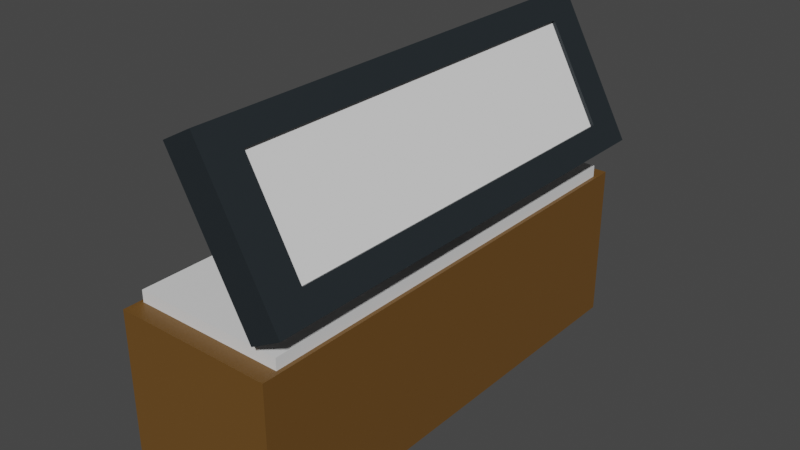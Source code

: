# Source: AnswerComputer.blend  (saved by Blender 2.93.21; exported with 4.5.12 LTS)
import bpy
from mathutils import Matrix  # noqa: F401  (used for matrix-valued properties, if any)

bpy.ops.wm.read_factory_settings(use_empty=True)
scene = bpy.context.scene
scene.name = 'Scene'

# ---- collections
col_collection = bpy.data.collections.new('Collection'); scene.collection.children.link(col_collection)

# ---- materials (node trees are filled in below, after node groups)
mat_table_material = bpy.data.materials.new('Table Material')
mat_table_material.use_transparent_shadow = False
mat_stand_material = bpy.data.materials.new('Stand Material')
mat_stand_material.use_transparent_shadow = False
mat_material_003 = bpy.data.materials.new('Material.003')
mat_material_003.use_transparent_shadow = False
mat_material_004 = bpy.data.materials.new('Material.004')
mat_material_004.use_transparent_shadow = False

# ---- material node trees
mat_table_material.use_nodes = True; mat_table_material.node_tree.nodes.clear()
_N = mat_table_material.node_tree.nodes; _L = mat_table_material.node_tree.links
n0 = _N.new('ShaderNodeBsdfPrincipled'); n0.name = 'Principled BSDF'; n0.location = (10, 300)
n0.distribution = 'GGX'
n0.subsurface_method = 'BURLEY'
n0.inputs[0].default_value = (0.1523, 0.07165, 0.01398, 1.0)
n0.inputs[3].default_value = 1.45
n0.inputs[27].default_value = (0.0, 0.0, 0.0, 1.0)
n0.inputs[28].default_value = 1.0
n1 = _N.new('ShaderNodeOutputMaterial'); n1.name = 'Material Output'; n1.location = (300, 300)
_L.new(n0.outputs[0], n1.inputs[0])
n1.is_active_output = True
mat_stand_material.use_nodes = True; mat_stand_material.node_tree.nodes.clear()
_N = mat_stand_material.node_tree.nodes; _L = mat_stand_material.node_tree.links
n0 = _N.new('ShaderNodeBsdfPrincipled'); n0.name = 'Principled BSDF'; n0.location = (10, 300)
n0.distribution = 'GGX'
n0.subsurface_method = 'BURLEY'
n0.inputs[3].default_value = 1.45
n0.inputs[27].default_value = (0.0, 0.0, 0.0, 1.0)
n0.inputs[28].default_value = 1.0
n1 = _N.new('ShaderNodeOutputMaterial'); n1.name = 'Material Output'; n1.location = (300, 300)
_L.new(n0.outputs[0], n1.inputs[0])
n1.is_active_output = True
mat_material_003.use_nodes = True; mat_material_003.node_tree.nodes.clear()
_N = mat_material_003.node_tree.nodes; _L = mat_material_003.node_tree.links
n0 = _N.new('ShaderNodeBsdfPrincipled'); n0.name = 'Principled BSDF'; n0.location = (10, 300)
n0.distribution = 'GGX'
n0.subsurface_method = 'BURLEY'
n0.inputs[0].default_value = (0.01625, 0.02216, 0.02624, 1.0)
n0.inputs[3].default_value = 1.45
n0.inputs[27].default_value = (0.0, 0.0, 0.0, 1.0)
n0.inputs[28].default_value = 1.0
n1 = _N.new('ShaderNodeOutputMaterial'); n1.name = 'Material Output'; n1.location = (300, 300)
_L.new(n0.outputs[0], n1.inputs[0])
n1.is_active_output = True
mat_material_004.use_nodes = True; mat_material_004.node_tree.nodes.clear()
_N = mat_material_004.node_tree.nodes; _L = mat_material_004.node_tree.links
n0 = _N.new('ShaderNodeBsdfPrincipled'); n0.name = 'Principled BSDF'; n0.location = (10, 300)
n0.distribution = 'GGX'
n0.subsurface_method = 'BURLEY'
n0.inputs[0].default_value = (1.0, 1.0, 1.0, 1.0)
n0.inputs[3].default_value = 1.45
n0.inputs[27].default_value = (0.0, 0.0, 0.0, 1.0)
n0.inputs[28].default_value = 1.0
n1 = _N.new('ShaderNodeOutputMaterial'); n1.name = 'Material Output'; n1.location = (300, 300)
_L.new(n0.outputs[0], n1.inputs[0])
n1.is_active_output = True

# ---- world
world_world = bpy.data.worlds.new('World'); scene.world = world_world
world_world.use_nodes = True; world_world.node_tree.nodes.clear()
_N = world_world.node_tree.nodes; _L = world_world.node_tree.links
n0 = _N.new('ShaderNodeOutputWorld'); n0.name = 'World Output'; n0.location = (300, 300)
n1 = _N.new('ShaderNodeBackground'); n1.name = 'Background'; n1.location = (10, 300)
n1.inputs[0].default_value = (0.05088, 0.05088, 0.05088, 1.0)
_L.new(n1.outputs[0], n0.inputs[0])
n0.is_active_output = True
world_world.color = (0.05088, 0.05088, 0.05088)
world_world.use_sun_shadow = False
world_world.sun_shadow_jitter_overblur = 0.0

# ---- meshes
me_cube = bpy.data.meshes.new('Cube')
me_cube.from_pydata([(1.0, 1.0, 2.0), (1.0, 1.0, -1.955e-05), (1.0, -1.0, 2.0), (1.0, -1.0, -1.955e-05), (-1.0, 1.0, 2.0), (-1.0, 1.0, -1.955e-05), (-1.0, -1.0, 2.0), (-1.0, -1.0, -1.955e-05), (-0.9532, -0.9267, 1.854), (-0.9532, -0.9267, 2.146), (-0.9532, 0.9267, 1.854), (-0.9532, 0.9267, 2.146), (0.9532, -0.9267, 1.854), (0.9532, -0.9267, 2.146), (0.9532, 0.9267, 1.854), (0.9532, 0.9267, 2.146), (-0.6543, -0.08699, 0.6681), (0.2071, -0.07731, 3.474), (-0.667, 0.07337, 0.667), (0.1944, 0.08305, 3.473), (-0.1944, -0.08305, 0.5268), (0.667, -0.07337, 3.333), (-0.2071, 0.07731, 0.5257), (0.6543, 0.08699, 3.332), (0.8342, -0.9854, 2.3), (-0.1311, -0.9854, 4.052), (0.8342, 0.9854, 2.3), (-0.1311, 0.9854, 4.052), (1.214, -0.9854, 2.51), (0.249, -0.9854, 4.261), (1.214, 0.9854, 2.51), (0.249, 0.9854, 4.261), (0.6734, -0.9854, 2.592), (0.5125, -0.9854, 2.884), (0.3516, -0.9854, 3.176), (0.1907, -0.9854, 3.468), (0.02977, -0.9854, 3.76), (0.02977, 0.9854, 3.76), (0.1907, 0.9854, 3.468), (0.3516, 0.9854, 3.176), (0.5125, 0.9854, 2.884), (0.6734, 0.9854, 2.592), (0.4098, 0.9854, 3.969), (0.5707, 0.9854, 3.677), (0.7316, 0.9854, 3.386), (0.8925, 0.9854, 3.094), (1.053, 0.9854, 2.802), (0.4098, -0.9854, 3.969), (0.5707, -0.9854, 3.677), (0.7316, -0.9854, 3.386), (0.8925, -0.9854, 3.094), (1.053, -0.9854, 2.802), (0.8342, 0.8338, 2.3), (0.8342, 0.6822, 2.3), (0.8342, 0.5306, 2.3), (0.8342, 0.379, 2.3), (0.8342, 0.2274, 2.3), (0.8342, 0.0758, 2.3), (0.8342, -0.0758, 2.3), (0.8342, -0.2274, 2.3), (0.8342, -0.379, 2.3), (0.8342, -0.5306, 2.3), (0.8342, -0.6822, 2.3), (0.8342, -0.8338, 2.3), (-0.1311, -0.8338, 4.052), (-0.1311, -0.6822, 4.052), (-0.1311, -0.5306, 4.052), (-0.1311, -0.379, 4.052), (-0.1311, -0.2274, 4.052), (-0.1311, -0.0758, 4.052), (-0.1311, 0.0758, 4.052), (-0.1311, 0.2274, 4.052), (-0.1311, 0.379, 4.052), (-0.1311, 0.5306, 4.052), (-0.1311, 0.6822, 4.052), (-0.1311, 0.8338, 4.052), (1.214, -0.8338, 2.51), (1.214, -0.6822, 2.51), (1.214, -0.5306, 2.51), (1.214, -0.379, 2.51), (1.214, -0.2274, 2.51), (1.214, -0.0758, 2.51), (1.214, 0.0758, 2.51), (1.214, 0.2274, 2.51), (1.214, 0.379, 2.51), (1.214, 0.5306, 2.51), (1.214, 0.6822, 2.51), (1.214, 0.8338, 2.51), (0.249, 0.8338, 4.261), (0.249, 0.6822, 4.261), (0.249, 0.5306, 4.261), (0.249, 0.379, 4.261), (0.249, 0.2274, 4.261), (0.249, 0.0758, 4.261), (0.249, -0.0758, 4.261), (0.249, -0.2274, 4.261), (0.249, -0.379, 4.261), (0.249, -0.5306, 4.261), (0.249, -0.6822, 4.261), (0.249, -0.8338, 4.261), (1.053, 0.8338, 2.802), (1.053, 0.6822, 2.802), (1.053, 0.5306, 2.802), (1.053, 0.379, 2.802), (1.053, 0.2274, 2.802), (1.053, 0.0758, 2.802), (1.053, -0.0758, 2.802), (1.053, -0.2274, 2.802), (1.053, -0.379, 2.802), (1.053, -0.5306, 2.802), (1.053, -0.6822, 2.802), (1.053, -0.8338, 2.802), (0.8925, 0.8338, 3.094), (0.8925, -0.8338, 3.094), (0.7316, 0.8338, 3.386), (0.7316, -0.8338, 3.386), (0.5707, 0.8338, 3.677), (0.5707, -0.8338, 3.677), (0.4098, 0.8338, 3.969), (0.4098, 0.6822, 3.969), (0.4098, 0.5306, 3.969), (0.4098, 0.379, 3.969), (0.4098, 0.2274, 3.969), (0.4098, 0.0758, 3.969), (0.4098, -0.0758, 3.969), (0.4098, -0.2274, 3.969), (0.4098, -0.379, 3.969), (0.4098, -0.5306, 3.969), (0.4098, -0.6822, 3.969), (0.4098, -0.8338, 3.969), (0.6734, -0.8338, 2.592), (0.6734, -0.6822, 2.592), (0.6734, -0.5306, 2.592), (0.6734, -0.379, 2.592), (0.6734, -0.2274, 2.592), (0.6734, -0.0758, 2.592), (0.6734, 0.0758, 2.592), (0.6734, 0.2274, 2.592), (0.6734, 0.379, 2.592), (0.6734, 0.5306, 2.592), (0.6734, 0.6822, 2.592), (0.6734, 0.8338, 2.592), (0.5125, -0.8338, 2.884), (0.5125, -0.6822, 2.884), (0.5125, -0.5306, 2.884), (0.5125, -0.379, 2.884), (0.5125, -0.2274, 2.884), (0.5125, -0.0758, 2.884), (0.5125, 0.0758, 2.884), (0.5125, 0.2274, 2.884), (0.5125, 0.379, 2.884), (0.5125, 0.5306, 2.884), (0.5125, 0.6822, 2.884), (0.5125, 0.8338, 2.884), (0.3516, -0.8338, 3.176), (0.3516, -0.6822, 3.176), (0.3516, -0.5306, 3.176), (0.3516, -0.379, 3.176), (0.3516, -0.2274, 3.176), (0.3516, -0.0758, 3.176), (0.3516, 0.0758, 3.176), (0.3516, 0.2274, 3.176), (0.3516, 0.379, 3.176), (0.3516, 0.5306, 3.176), (0.3516, 0.6822, 3.176), (0.3516, 0.8338, 3.176), (0.1907, -0.8338, 3.468), (0.1907, -0.6822, 3.468), (0.1907, -0.5306, 3.468), (0.1907, -0.379, 3.468), (0.1907, -0.2274, 3.468), (0.1907, -0.0758, 3.468), (0.1907, 0.0758, 3.468), (0.1907, 0.2274, 3.468), (0.1907, 0.379, 3.468), (0.1907, 0.5306, 3.468), (0.1907, 0.6822, 3.468), (0.1907, 0.8338, 3.468), (0.02977, -0.8338, 3.76), (0.02977, -0.6822, 3.76), (0.02977, -0.5306, 3.76), (0.02977, -0.379, 3.76), (0.02977, -0.2274, 3.76), (0.02977, -0.0758, 3.76), (0.02977, 0.0758, 3.76), (0.02977, 0.2274, 3.76), (0.02977, 0.379, 3.76), (0.02977, 0.5306, 3.76), (0.02977, 0.6822, 3.76), (0.02977, 0.8338, 3.76), (1.004, 0.8338, 2.775), (1.004, 0.6822, 2.775), (1.004, 0.5306, 2.775), (1.004, 0.379, 2.775), (1.004, 0.2274, 2.775), (1.004, 0.0758, 2.775), (1.004, -0.0758, 2.775), (1.004, -0.2274, 2.775), (1.004, -0.379, 2.775), (1.004, -0.5306, 2.775), (1.004, -0.6822, 2.775), (1.004, -0.8338, 2.775), (0.8433, 0.8338, 3.066), (0.8433, 0.6822, 3.066), (0.8433, 0.5306, 3.066), (0.8433, 0.379, 3.066), (0.8433, 0.2274, 3.066), (0.8433, 0.0758, 3.066), (0.8433, -0.0758, 3.066), (0.8433, -0.2274, 3.066), (0.8433, -0.379, 3.066), (0.8433, -0.5306, 3.066), (0.8433, -0.6822, 3.066), (0.8433, -0.8338, 3.066), (0.6824, 0.8338, 3.358), (0.6824, 0.6822, 3.358), (0.6824, 0.5306, 3.358), (0.6824, 0.379, 3.358), (0.6824, 0.2274, 3.358), (0.6824, 0.0758, 3.358), (0.6824, -0.0758, 3.358), (0.6824, -0.2274, 3.358), (0.6824, -0.379, 3.358), (0.6824, -0.5306, 3.358), (0.6824, -0.6822, 3.358), (0.6824, -0.8338, 3.358), (0.5215, 0.8338, 3.65), (0.5215, 0.6822, 3.65), (0.5215, 0.5306, 3.65), (0.5215, 0.379, 3.65), (0.5215, 0.2274, 3.65), (0.5215, 0.0758, 3.65), (0.5215, -0.0758, 3.65), (0.5215, -0.2274, 3.65), (0.5215, -0.379, 3.65), (0.5215, -0.5306, 3.65), (0.5215, -0.6822, 3.65), (0.5215, -0.8338, 3.65), (0.3606, 0.8338, 3.942), (0.3606, 0.6822, 3.942), (0.3606, 0.5306, 3.942), (0.3606, 0.379, 3.942), (0.3606, 0.2274, 3.942), (0.3606, 0.0758, 3.942), (0.3606, -0.0758, 3.942), (0.3606, -0.2274, 3.942), (0.3606, -0.379, 3.942), (0.3606, -0.5306, 3.942), (0.3606, -0.6822, 3.942), (0.3606, -0.8338, 3.942)], [], [(0, 4, 6, 2), (3, 2, 6, 7), (7, 6, 4, 5), (5, 1, 3, 7), (1, 0, 2, 3), (5, 4, 0, 1), (8, 9, 11, 10), (10, 11, 15, 14), (14, 15, 13, 12), (12, 13, 9, 8), (10, 14, 12, 8), (15, 11, 9, 13), (16, 17, 19, 18), (18, 19, 23, 22), (22, 23, 21, 20), (20, 21, 17, 16), (18, 22, 20, 16), (23, 19, 17, 21), (189, 75, 27, 37), (37, 27, 31, 42), (129, 99, 29, 47), (47, 29, 25, 36), (63, 76, 28, 24), (99, 64, 25, 29), (28, 51, 32, 24), (51, 50, 33, 32), (50, 49, 34, 33), (49, 48, 35, 34), (48, 47, 36, 35), (76, 111, 51, 28), (111, 113, 50, 51), (113, 115, 49, 50), (115, 117, 48, 49), (117, 129, 47, 48), (26, 41, 46, 30), (41, 40, 45, 46), (40, 39, 44, 45), (39, 38, 43, 44), (38, 37, 42, 43), (52, 141, 41, 26), (141, 153, 40, 41), (153, 165, 39, 40), (165, 177, 38, 39), (177, 189, 37, 38), (35, 36, 178, 166), (166, 178, 179, 167), (167, 179, 180, 168), (168, 180, 181, 169), (169, 181, 182, 170), (170, 182, 183, 171), (171, 183, 184, 172), (172, 184, 185, 173), (173, 185, 186, 174), (174, 186, 187, 175), (175, 187, 188, 176), (176, 188, 189, 177), (34, 35, 166, 154), (154, 166, 167, 155), (155, 167, 168, 156), (156, 168, 169, 157), (157, 169, 170, 158), (158, 170, 171, 159), (159, 171, 172, 160), (160, 172, 173, 161), (161, 173, 174, 162), (162, 174, 175, 163), (163, 175, 176, 164), (164, 176, 177, 165), (33, 34, 154, 142), (142, 154, 155, 143), (143, 155, 156, 144), (144, 156, 157, 145), (145, 157, 158, 146), (146, 158, 159, 147), (147, 159, 160, 148), (148, 160, 161, 149), (149, 161, 162, 150), (150, 162, 163, 151), (151, 163, 164, 152), (152, 164, 165, 153), (32, 33, 142, 130), (130, 142, 143, 131), (131, 143, 144, 132), (132, 144, 145, 133), (133, 145, 146, 134), (134, 146, 147, 135), (135, 147, 148, 136), (136, 148, 149, 137), (137, 149, 150, 138), (138, 150, 151, 139), (139, 151, 152, 140), (140, 152, 153, 141), (24, 32, 130, 63), (63, 130, 131, 62), (62, 131, 132, 61), (61, 132, 133, 60), (60, 133, 134, 59), (59, 134, 135, 58), (58, 135, 136, 57), (57, 136, 137, 56), (56, 137, 138, 55), (55, 138, 139, 54), (54, 139, 140, 53), (53, 140, 141, 52), (43, 42, 118, 116), (44, 43, 116, 114), (127, 128, 248, 247), (114, 116, 226, 214), (104, 103, 193, 194), (126, 127, 247, 246), (129, 117, 237, 249), (103, 102, 192, 193), (112, 114, 214, 202), (125, 126, 246, 245), (45, 44, 114, 112), (117, 115, 225, 237), (102, 101, 191, 192), (100, 112, 202, 190), (124, 125, 245, 244), (101, 100, 190, 191), (115, 113, 213, 225), (123, 124, 244, 243), (122, 123, 243, 242), (113, 111, 201, 213), (121, 122, 242, 241), (111, 110, 200, 201), (46, 45, 112, 100), (120, 121, 241, 240), (110, 109, 199, 200), (119, 120, 240, 239), (109, 108, 198, 199), (118, 119, 239, 238), (108, 107, 197, 198), (107, 106, 196, 197), (106, 105, 195, 196), (116, 118, 238, 226), (128, 129, 249, 248), (105, 104, 194, 195), (30, 46, 100, 87), (87, 100, 101, 86), (86, 101, 102, 85), (85, 102, 103, 84), (84, 103, 104, 83), (83, 104, 105, 82), (82, 105, 106, 81), (81, 106, 107, 80), (80, 107, 108, 79), (79, 108, 109, 78), (78, 109, 110, 77), (77, 110, 111, 76), (31, 27, 75, 88), (88, 75, 74, 89), (89, 74, 73, 90), (90, 73, 72, 91), (91, 72, 71, 92), (92, 71, 70, 93), (93, 70, 69, 94), (94, 69, 68, 95), (95, 68, 67, 96), (96, 67, 66, 97), (97, 66, 65, 98), (98, 65, 64, 99), (26, 30, 87, 52), (52, 87, 86, 53), (53, 86, 85, 54), (54, 85, 84, 55), (55, 84, 83, 56), (56, 83, 82, 57), (57, 82, 81, 58), (58, 81, 80, 59), (59, 80, 79, 60), (60, 79, 78, 61), (61, 78, 77, 62), (62, 77, 76, 63), (42, 31, 88, 118), (118, 88, 89, 119), (119, 89, 90, 120), (120, 90, 91, 121), (121, 91, 92, 122), (122, 92, 93, 123), (123, 93, 94, 124), (124, 94, 95, 125), (125, 95, 96, 126), (126, 96, 97, 127), (127, 97, 98, 128), (128, 98, 99, 129), (36, 25, 64, 178), (178, 64, 65, 179), (179, 65, 66, 180), (180, 66, 67, 181), (181, 67, 68, 182), (182, 68, 69, 183), (183, 69, 70, 184), (184, 70, 71, 185), (185, 71, 72, 186), (186, 72, 73, 187), (187, 73, 74, 188), (188, 74, 75, 189), (226, 238, 239, 227), (227, 239, 240, 228), (228, 240, 241, 229), (229, 241, 242, 230), (230, 242, 243, 231), (231, 243, 244, 232), (232, 244, 245, 233), (233, 245, 246, 234), (234, 246, 247, 235), (235, 247, 248, 236), (236, 248, 249, 237), (214, 226, 227, 215), (215, 227, 228, 216), (216, 228, 229, 217), (217, 229, 230, 218), (218, 230, 231, 219), (219, 231, 232, 220), (220, 232, 233, 221), (221, 233, 234, 222), (222, 234, 235, 223), (223, 235, 236, 224), (224, 236, 237, 225), (202, 214, 215, 203), (203, 215, 216, 204), (204, 216, 217, 205), (205, 217, 218, 206), (206, 218, 219, 207), (207, 219, 220, 208), (208, 220, 221, 209), (209, 221, 222, 210), (210, 222, 223, 211), (211, 223, 224, 212), (212, 224, 225, 213), (190, 202, 203, 191), (191, 203, 204, 192), (192, 204, 205, 193), (193, 205, 206, 194), (194, 206, 207, 195), (195, 207, 208, 196), (196, 208, 209, 197), (197, 209, 210, 198), (198, 210, 211, 199), (199, 211, 212, 200), (200, 212, 213, 201)])
me_cube.polygons.foreach_set('material_index', [0, 0, 0, 0, 0, 0, 1, 1, 1, 1, 1, 1, 1, 1, 1, 1, 1, 1, 2, 2, 2, 2, 2, 2, 2, 2, 2, 2, 2, 2, 2, 2, 2, 2, 2, 2, 2, 2, 2, 2, 2, 2, 2, 2, 2, 2, 2, 2, 2, 2, 2, 2, 2, 2, 2, 2, 2, 2, 2, 2, 2, 2, 2, 2, 2, 2, 2, 2, 2, 2, 2, 2, 2, 2, 2, 2, 2, 2, 2, 2, 2, 2, 2, 2, 2, 2, 2, 2, 2, 2, 2, 2, 2, 2, 2, 2, 2, 2, 2, 2, 2, 2, 2, 2, 2, 2, 2, 2, 2, 2, 2, 2, 2, 2, 2, 2, 2, 2, 2, 2, 2, 2, 2, 2, 2, 2, 2, 2, 2, 2, 2, 2, 2, 2, 2, 2, 2, 2, 2, 2, 2, 2, 2, 2, 2, 2, 2, 2, 2, 2, 2, 2, 2, 2, 2, 2, 2, 2, 2, 2, 2, 2, 2, 2, 2, 2, 2, 2, 2, 2, 2, 2, 2, 2, 2, 2, 2, 2, 2, 2, 2, 2, 2, 2, 2, 2, 2, 2, 2, 2, 2, 2, 2, 2, 2, 2, 2, 2, 3, 3, 3, 3, 3, 3, 3, 3, 3, 3, 3, 3, 3, 3, 3, 3, 3, 3, 3, 3, 3, 3, 3, 3, 3, 3, 3, 3, 3, 3, 3, 3, 3, 3, 3, 3, 3, 3, 3, 3, 3, 3, 3, 3])
_uv = me_cube.uv_layers.new(name='UVMap')
_uv.uv.foreach_set('vector', [0.625, 0.5, 0.875, 0.5, 0.875, 0.75, 0.625, 0.75, 0.375, 0.75, 0.625, 0.75, 0.625, 1.0, 0.375, 1.0, 0.375, 0.0, 0.625, 0.0, 0.625, 0.25, 0.375, 0.25, 0.125, 0.5, 0.375, 0.5, 0.375, 0.75, 0.125, 0.75, 0.375, 0.5, 0.625, 0.5, 0.625, 0.75, 0.375, 0.75, 0.375, 0.25, 0.625, 0.25, 0.625, 0.5, 0.375, 0.5, 0.375, 0.0, 0.625, 0.0, 0.625, 0.25, 0.375, 0.25, 0.375, 0.25, 0.625, 0.25, 0.625, 0.5, 0.375, 0.5, 0.375, 0.5, 0.625, 0.5, 0.625, 0.75, 0.375, 0.75, 0.375, 0.75, 0.625, 0.75, 0.625, 1.0, 0.375, 1.0, 0.125, 0.5, 0.375, 0.5, 0.375, 0.75, 0.125, 0.75, 0.625, 0.5, 0.875, 0.5, 0.875, 0.75, 0.625, 0.75, 0.375, 0.0, 0.625, 0.0, 0.625, 0.25, 0.375, 0.25, 0.375, 0.25, 0.625, 0.25, 0.625, 0.5, 0.375, 0.5, 0.375, 0.5, 0.625, 0.5, 0.625, 0.75, 0.375, 0.75, 0.375, 0.75, 0.625, 0.75, 0.625, 1.0, 0.375, 1.0, 0.125, 0.5, 0.375, 0.5, 0.375, 0.75, 0.125, 0.75, 0.625, 0.5, 0.875, 0.5, 0.875, 0.75, 0.625, 0.75, 0.5833, 0.2308, 0.625, 0.2308, 0.625, 0.25, 0.5833, 0.25, 0.5833, 0.25, 0.625, 0.25, 0.625, 0.5, 0.5833, 0.5, 0.5833, 0.7308, 0.625, 0.7308, 0.625, 0.75, 0.5833, 0.75, 0.5833, 0.75, 0.625, 0.75, 0.625, 1.0, 0.5833, 1.0, 0.125, 0.7308, 0.375, 0.7308, 0.375, 0.75, 0.125, 0.75, 0.625, 0.7308, 0.875, 0.7308, 0.875, 0.75, 0.625, 0.75, 0.375, 0.75, 0.4167, 0.75, 0.4167, 1.0, 0.375, 1.0, 0.4167, 0.75, 0.4583, 0.75, 0.4583, 1.0, 0.4167, 1.0, 0.4583, 0.75, 0.5, 0.75, 0.5, 1.0, 0.4583, 1.0, 0.5, 0.75, 0.5417, 0.75, 0.5417, 1.0, 0.5, 1.0, 0.5417, 0.75, 0.5833, 0.75, 0.5833, 1.0, 0.5417, 1.0, 0.375, 0.7308, 0.4167, 0.7308, 0.4167, 0.75, 0.375, 0.75, 0.4167, 0.7308, 0.4583, 0.7308, 0.4583, 0.75, 0.4167, 0.75, 0.4583, 0.7308, 0.5, 0.7308, 0.5, 0.75, 0.4583, 0.75, 0.5, 0.7308, 0.5417, 0.7308, 0.5417, 0.75, 0.5, 0.75, 0.5417, 0.7308, 0.5833, 0.7308, 0.5833, 0.75, 0.5417, 0.75, 0.375, 0.25, 0.4167, 0.25, 0.4167, 0.5, 0.375, 0.5, 0.4167, 0.25, 0.4583, 0.25, 0.4583, 0.5, 0.4167, 0.5, 0.4583, 0.25, 0.5, 0.25, 0.5, 0.5, 0.4583, 0.5, 0.5, 0.25, 0.5417, 0.25, 0.5417, 0.5, 0.5, 0.5, 0.5417, 0.25, 0.5833, 0.25, 0.5833, 0.5, 0.5417, 0.5, 0.375, 0.2308, 0.4167, 0.2308, 0.4167, 0.25, 0.375, 0.25, 0.4167, 0.2308, 0.4583, 0.2308, 0.4583, 0.25, 0.4167, 0.25, 0.4583, 0.2308, 0.5, 0.2308, 0.5, 0.25, 0.4583, 0.25, 0.5, 0.2308, 0.5417, 0.2308, 0.5417, 0.25, 0.5, 0.25, 0.5417, 0.2308, 0.5833, 0.2308, 0.5833, 0.25, 0.5417, 0.25, 0.5417, 0.0, 0.5833, 0.0, 0.5833, 0.01923, 0.5417, 0.01923, 0.5417, 0.01923, 0.5833, 0.01923, 0.5833, 0.03846, 0.5417, 0.03846, 0.5417, 0.03846, 0.5833, 0.03846, 0.5833, 0.05769, 0.5417, 0.05769, 0.5417, 0.05769, 0.5833, 0.05769, 0.5833, 0.07692, 0.5417, 0.07692, 0.5417, 0.07692, 0.5833, 0.07692, 0.5833, 0.09615, 0.5417, 0.09615, 0.5417, 0.09615, 0.5833, 0.09615, 0.5833, 0.1154, 0.5417, 0.1154, 0.5417, 0.1154, 0.5833, 0.1154, 0.5833, 0.1346, 0.5417, 0.1346, 0.5417, 0.1346, 0.5833, 0.1346, 0.5833, 0.1538, 0.5417, 0.1538, 0.5417, 0.1538, 0.5833, 0.1538, 0.5833, 0.1731, 0.5417, 0.1731, 0.5417, 0.1731, 0.5833, 0.1731, 0.5833, 0.1923, 0.5417, 0.1923, 0.5417, 0.1923, 0.5833, 0.1923, 0.5833, 0.2115, 0.5417, 0.2115, 0.5417, 0.2115, 0.5833, 0.2115, 0.5833, 0.2308, 0.5417, 0.2308, 0.5, 0.0, 0.5417, 0.0, 0.5417, 0.01923, 0.5, 0.01923, 0.5, 0.01923, 0.5417, 0.01923, 0.5417, 0.03846, 0.5, 0.03846, 0.5, 0.03846, 0.5417, 0.03846, 0.5417, 0.05769, 0.5, 0.05769, 0.5, 0.05769, 0.5417, 0.05769, 0.5417, 0.07692, 0.5, 0.07692, 0.5, 0.07692, 0.5417, 0.07692, 0.5417, 0.09615, 0.5, 0.09615, 0.5, 0.09615, 0.5417, 0.09615, 0.5417, 0.1154, 0.5, 0.1154, 0.5, 0.1154, 0.5417, 0.1154, 0.5417, 0.1346, 0.5, 0.1346, 0.5, 0.1346, 0.5417, 0.1346, 0.5417, 0.1538, 0.5, 0.1538, 0.5, 0.1538, 0.5417, 0.1538, 0.5417, 0.1731, 0.5, 0.1731, 0.5, 0.1731, 0.5417, 0.1731, 0.5417, 0.1923, 0.5, 0.1923, 0.5, 0.1923, 0.5417, 0.1923, 0.5417, 0.2115, 0.5, 0.2115, 0.5, 0.2115, 0.5417, 0.2115, 0.5417, 0.2308, 0.5, 0.2308, 0.4583, 0.0, 0.5, 0.0, 0.5, 0.01923, 0.4583, 0.01923, 0.4583, 0.01923, 0.5, 0.01923, 0.5, 0.03846, 0.4583, 0.03846, 0.4583, 0.03846, 0.5, 0.03846, 0.5, 0.05769, 0.4583, 0.05769, 0.4583, 0.05769, 0.5, 0.05769, 0.5, 0.07692, 0.4583, 0.07692, 0.4583, 0.07692, 0.5, 0.07692, 0.5, 0.09615, 0.4583, 0.09615, 0.4583, 0.09615, 0.5, 0.09615, 0.5, 0.1154, 0.4583, 0.1154, 0.4583, 0.1154, 0.5, 0.1154, 0.5, 0.1346, 0.4583, 0.1346, 0.4583, 0.1346, 0.5, 0.1346, 0.5, 0.1538, 0.4583, 0.1538, 0.4583, 0.1538, 0.5, 0.1538, 0.5, 0.1731, 0.4583, 0.1731, 0.4583, 0.1731, 0.5, 0.1731, 0.5, 0.1923, 0.4583, 0.1923, 0.4583, 0.1923, 0.5, 0.1923, 0.5, 0.2115, 0.4583, 0.2115, 0.4583, 0.2115, 0.5, 0.2115, 0.5, 0.2308, 0.4583, 0.2308, 0.4167, 0.0, 0.4583, 0.0, 0.4583, 0.01923, 0.4167, 0.01923, 0.4167, 0.01923, 0.4583, 0.01923, 0.4583, 0.03846, 0.4167, 0.03846, 0.4167, 0.03846, 0.4583, 0.03846, 0.4583, 0.05769, 0.4167, 0.05769, 0.4167, 0.05769, 0.4583, 0.05769, 0.4583, 0.07692, 0.4167, 0.07692, 0.4167, 0.07692, 0.4583, 0.07692, 0.4583, 0.09615, 0.4167, 0.09615, 0.4167, 0.09615, 0.4583, 0.09615, 0.4583, 0.1154, 0.4167, 0.1154, 0.4167, 0.1154, 0.4583, 0.1154, 0.4583, 0.1346, 0.4167, 0.1346, 0.4167, 0.1346, 0.4583, 0.1346, 0.4583, 0.1538, 0.4167, 0.1538, 0.4167, 0.1538, 0.4583, 0.1538, 0.4583, 0.1731, 0.4167, 0.1731, 0.4167, 0.1731, 0.4583, 0.1731, 0.4583, 0.1923, 0.4167, 0.1923, 0.4167, 0.1923, 0.4583, 0.1923, 0.4583, 0.2115, 0.4167, 0.2115, 0.4167, 0.2115, 0.4583, 0.2115, 0.4583, 0.2308, 0.4167, 0.2308, 0.375, 0.0, 0.4167, 0.0, 0.4167, 0.01923, 0.375, 0.01923, 0.375, 0.01923, 0.4167, 0.01923, 0.4167, 0.03846, 0.375, 0.03846, 0.375, 0.03846, 0.4167, 0.03846, 0.4167, 0.05769, 0.375, 0.05769, 0.375, 0.05769, 0.4167, 0.05769, 0.4167, 0.07692, 0.375, 0.07692, 0.375, 0.07692, 0.4167, 0.07692, 0.4167, 0.09615, 0.375, 0.09615, 0.375, 0.09615, 0.4167, 0.09615, 0.4167, 0.1154, 0.375, 0.1154, 0.375, 0.1154, 0.4167, 0.1154, 0.4167, 0.1346, 0.375, 0.1346, 0.375, 0.1346, 0.4167, 0.1346, 0.4167, 0.1538, 0.375, 0.1538, 0.375, 0.1538, 0.4167, 0.1538, 0.4167, 0.1731, 0.375, 0.1731, 0.375, 0.1731, 0.4167, 0.1731, 0.4167, 0.1923, 0.375, 0.1923, 0.375, 0.1923, 0.4167, 0.1923, 0.4167, 0.2115, 0.375, 0.2115, 0.375, 0.2115, 0.4167, 0.2115, 0.4167, 0.2308, 0.375, 0.2308, 0.5417, 0.5, 0.5833, 0.5, 0.5833, 0.5192, 0.5417, 0.5192, 0.5, 0.5, 0.5417, 0.5, 0.5417, 0.5192, 0.5, 0.5192, 0.5833, 0.6923, 0.5833, 0.7115, 0.5833, 0.7115, 0.5833, 0.6923, 0.5, 0.5192, 0.5417, 0.5192, 0.5417, 0.5192, 0.5, 0.5192, 0.4167, 0.5962, 0.4167, 0.5769, 0.4167, 0.5769, 0.4167, 0.5962, 0.5833, 0.6731, 0.5833, 0.6923, 0.5833, 0.6923, 0.5833, 0.6731, 0.5833, 0.7308, 0.5417, 0.7308, 0.5417, 0.7308, 0.5833, 0.7308, 0.4167, 0.5769, 0.4167, 0.5577, 0.4167, 0.5577, 0.4167, 0.5769, 0.4583, 0.5192, 0.5, 0.5192, 0.5, 0.5192, 0.4583, 0.5192, 0.5833, 0.6538, 0.5833, 0.6731, 0.5833, 0.6731, 0.5833, 0.6538, 0.4583, 0.5, 0.5, 0.5, 0.5, 0.5192, 0.4583, 0.5192, 0.5417, 0.7308, 0.5, 0.7308, 0.5, 0.7308, 0.5417, 0.7308, 0.4167, 0.5577, 0.4167, 0.5385, 0.4167, 0.5385, 0.4167, 0.5577, 0.4167, 0.5192, 0.4583, 0.5192, 0.4583, 0.5192, 0.4167, 0.5192, 0.5833, 0.6346, 0.5833, 0.6538, 0.5833, 0.6538, 0.5833, 0.6346, 0.4167, 0.5385, 0.4167, 0.5192, 0.4167, 0.5192, 0.4167, 0.5385, 0.5, 0.7308, 0.4583, 0.7308, 0.4583, 0.7308, 0.5, 0.7308, 0.5833, 0.6154, 0.5833, 0.6346, 0.5833, 0.6346, 0.5833, 0.6154, 0.5833, 0.5962, 0.5833, 0.6154, 0.5833, 0.6154, 0.5833, 0.5962, 0.4583, 0.7308, 0.4167, 0.7308, 0.4167, 0.7308, 0.4583, 0.7308, 0.5833, 0.5769, 0.5833, 0.5962, 0.5833, 0.5962, 0.5833, 0.5769, 0.4167, 0.7308, 0.4167, 0.7115, 0.4167, 0.7115, 0.4167, 0.7308, 0.4167, 0.5, 0.4583, 0.5, 0.4583, 0.5192, 0.4167, 0.5192, 0.5833, 0.5577, 0.5833, 0.5769, 0.5833, 0.5769, 0.5833, 0.5577, 0.4167, 0.7115, 0.4167, 0.6923, 0.4167, 0.6923, 0.4167, 0.7115, 0.5833, 0.5385, 0.5833, 0.5577, 0.5833, 0.5577, 0.5833, 0.5385, 0.4167, 0.6923, 0.4167, 0.6731, 0.4167, 0.6731, 0.4167, 0.6923, 0.5833, 0.5192, 0.5833, 0.5385, 0.5833, 0.5385, 0.5833, 0.5192, 0.4167, 0.6731, 0.4167, 0.6538, 0.4167, 0.6538, 0.4167, 0.6731, 0.4167, 0.6538, 0.4167, 0.6346, 0.4167, 0.6346, 0.4167, 0.6538, 0.4167, 0.6346, 0.4167, 0.6154, 0.4167, 0.6154, 0.4167, 0.6346, 0.5417, 0.5192, 0.5833, 0.5192, 0.5833, 0.5192, 0.5417, 0.5192, 0.5833, 0.7115, 0.5833, 0.7308, 0.5833, 0.7308, 0.5833, 0.7115, 0.4167, 0.6154, 0.4167, 0.5962, 0.4167, 0.5962, 0.4167, 0.6154, 0.375, 0.5, 0.4167, 0.5, 0.4167, 0.5192, 0.375, 0.5192, 0.375, 0.5192, 0.4167, 0.5192, 0.4167, 0.5385, 0.375, 0.5385, 0.375, 0.5385, 0.4167, 0.5385, 0.4167, 0.5577, 0.375, 0.5577, 0.375, 0.5577, 0.4167, 0.5577, 0.4167, 0.5769, 0.375, 0.5769, 0.375, 0.5769, 0.4167, 0.5769, 0.4167, 0.5962, 0.375, 0.5962, 0.375, 0.5962, 0.4167, 0.5962, 0.4167, 0.6154, 0.375, 0.6154, 0.375, 0.6154, 0.4167, 0.6154, 0.4167, 0.6346, 0.375, 0.6346, 0.375, 0.6346, 0.4167, 0.6346, 0.4167, 0.6538, 0.375, 0.6538, 0.375, 0.6538, 0.4167, 0.6538, 0.4167, 0.6731, 0.375, 0.6731, 0.375, 0.6731, 0.4167, 0.6731, 0.4167, 0.6923, 0.375, 0.6923, 0.375, 0.6923, 0.4167, 0.6923, 0.4167, 0.7115, 0.375, 0.7115, 0.375, 0.7115, 0.4167, 0.7115, 0.4167, 0.7308, 0.375, 0.7308, 0.625, 0.5, 0.875, 0.5, 0.875, 0.5192, 0.625, 0.5192, 0.625, 0.5192, 0.875, 0.5192, 0.875, 0.5385, 0.625, 0.5385, 0.625, 0.5385, 0.875, 0.5385, 0.875, 0.5577, 0.625, 0.5577, 0.625, 0.5577, 0.875, 0.5577, 0.875, 0.5769, 0.625, 0.5769, 0.625, 0.5769, 0.875, 0.5769, 0.875, 0.5962, 0.625, 0.5962, 0.625, 0.5962, 0.875, 0.5962, 0.875, 0.6154, 0.625, 0.6154, 0.625, 0.6154, 0.875, 0.6154, 0.875, 0.6346, 0.625, 0.6346, 0.625, 0.6346, 0.875, 0.6346, 0.875, 0.6538, 0.625, 0.6538, 0.625, 0.6538, 0.875, 0.6538, 0.875, 0.6731, 0.625, 0.6731, 0.625, 0.6731, 0.875, 0.6731, 0.875, 0.6923, 0.625, 0.6923, 0.625, 0.6923, 0.875, 0.6923, 0.875, 0.7115, 0.625, 0.7115, 0.625, 0.7115, 0.875, 0.7115, 0.875, 0.7308, 0.625, 0.7308, 0.125, 0.5, 0.375, 0.5, 0.375, 0.5192, 0.125, 0.5192, 0.125, 0.5192, 0.375, 0.5192, 0.375, 0.5385, 0.125, 0.5385, 0.125, 0.5385, 0.375, 0.5385, 0.375, 0.5577, 0.125, 0.5577, 0.125, 0.5577, 0.375, 0.5577, 0.375, 0.5769, 0.125, 0.5769, 0.125, 0.5769, 0.375, 0.5769, 0.375, 0.5962, 0.125, 0.5962, 0.125, 0.5962, 0.375, 0.5962, 0.375, 0.6154, 0.125, 0.6154, 0.125, 0.6154, 0.375, 0.6154, 0.375, 0.6346, 0.125, 0.6346, 0.125, 0.6346, 0.375, 0.6346, 0.375, 0.6538, 0.125, 0.6538, 0.125, 0.6538, 0.375, 0.6538, 0.375, 0.6731, 0.125, 0.6731, 0.125, 0.6731, 0.375, 0.6731, 0.375, 0.6923, 0.125, 0.6923, 0.125, 0.6923, 0.375, 0.6923, 0.375, 0.7115, 0.125, 0.7115, 0.125, 0.7115, 0.375, 0.7115, 0.375, 0.7308, 0.125, 0.7308, 0.5833, 0.5, 0.625, 0.5, 0.625, 0.5192, 0.5833, 0.5192, 0.5833, 0.5192, 0.625, 0.5192, 0.625, 0.5385, 0.5833, 0.5385, 0.5833, 0.5385, 0.625, 0.5385, 0.625, 0.5577, 0.5833, 0.5577, 0.5833, 0.5577, 0.625, 0.5577, 0.625, 0.5769, 0.5833, 0.5769, 0.5833, 0.5769, 0.625, 0.5769, 0.625, 0.5962, 0.5833, 0.5962, 0.5833, 0.5962, 0.625, 0.5962, 0.625, 0.6154, 0.5833, 0.6154, 0.5833, 0.6154, 0.625, 0.6154, 0.625, 0.6346, 0.5833, 0.6346, 0.5833, 0.6346, 0.625, 0.6346, 0.625, 0.6538, 0.5833, 0.6538, 0.5833, 0.6538, 0.625, 0.6538, 0.625, 0.6731, 0.5833, 0.6731, 0.5833, 0.6731, 0.625, 0.6731, 0.625, 0.6923, 0.5833, 0.6923, 0.5833, 0.6923, 0.625, 0.6923, 0.625, 0.7115, 0.5833, 0.7115, 0.5833, 0.7115, 0.625, 0.7115, 0.625, 0.7308, 0.5833, 0.7308, 0.5833, 0.0, 0.625, 0.0, 0.625, 0.01923, 0.5833, 0.01923, 0.5833, 0.01923, 0.625, 0.01923, 0.625, 0.03846, 0.5833, 0.03846, 0.5833, 0.03846, 0.625, 0.03846, 0.625, 0.05769, 0.5833, 0.05769, 0.5833, 0.05769, 0.625, 0.05769, 0.625, 0.07692, 0.5833, 0.07692, 0.5833, 0.07692, 0.625, 0.07692, 0.625, 0.09615, 0.5833, 0.09615, 0.5833, 0.09615, 0.625, 0.09615, 0.625, 0.1154, 0.5833, 0.1154, 0.5833, 0.1154, 0.625, 0.1154, 0.625, 0.1346, 0.5833, 0.1346, 0.5833, 0.1346, 0.625, 0.1346, 0.625, 0.1538, 0.5833, 0.1538, 0.5833, 0.1538, 0.625, 0.1538, 0.625, 0.1731, 0.5833, 0.1731, 0.5833, 0.1731, 0.625, 0.1731, 0.625, 0.1923, 0.5833, 0.1923, 0.5833, 0.1923, 0.625, 0.1923, 0.625, 0.2115, 0.5833, 0.2115, 0.5833, 0.2115, 0.625, 0.2115, 0.625, 0.2308, 0.5833, 0.2308, 0.5417, 0.5192, 0.5833, 0.5192, 0.5833, 0.5385, 0.5417, 0.5385, 0.5417, 0.5385, 0.5833, 0.5385, 0.5833, 0.5577, 0.5417, 0.5577, 0.5417, 0.5577, 0.5833, 0.5577, 0.5833, 0.5769, 0.5417, 0.5769, 0.5417, 0.5769, 0.5833, 0.5769, 0.5833, 0.5962, 0.5417, 0.5962, 0.5417, 0.5962, 0.5833, 0.5962, 0.5833, 0.6154, 0.5417, 0.6154, 0.5417, 0.6154, 0.5833, 0.6154, 0.5833, 0.6346, 0.5417, 0.6346, 0.5417, 0.6346, 0.5833, 0.6346, 0.5833, 0.6538, 0.5417, 0.6538, 0.5417, 0.6538, 0.5833, 0.6538, 0.5833, 0.6731, 0.5417, 0.6731, 0.5417, 0.6731, 0.5833, 0.6731, 0.5833, 0.6923, 0.5417, 0.6923, 0.5417, 0.6923, 0.5833, 0.6923, 0.5833, 0.7115, 0.5417, 0.7115, 0.5417, 0.7115, 0.5833, 0.7115, 0.5833, 0.7308, 0.5417, 0.7308, 0.5, 0.5192, 0.5417, 0.5192, 0.5417, 0.5385, 0.5, 0.5385, 0.5, 0.5385, 0.5417, 0.5385, 0.5417, 0.5577, 0.5, 0.5577, 0.5, 0.5577, 0.5417, 0.5577, 0.5417, 0.5769, 0.5, 0.5769, 0.5, 0.5769, 0.5417, 0.5769, 0.5417, 0.5962, 0.5, 0.5962, 0.5, 0.5962, 0.5417, 0.5962, 0.5417, 0.6154, 0.5, 0.6154, 0.5, 0.6154, 0.5417, 0.6154, 0.5417, 0.6346, 0.5, 0.6346, 0.5, 0.6346, 0.5417, 0.6346, 0.5417, 0.6538, 0.5, 0.6538, 0.5, 0.6538, 0.5417, 0.6538, 0.5417, 0.6731, 0.5, 0.6731, 0.5, 0.6731, 0.5417, 0.6731, 0.5417, 0.6923, 0.5, 0.6923, 0.5, 0.6923, 0.5417, 0.6923, 0.5417, 0.7115, 0.5, 0.7115, 0.5, 0.7115, 0.5417, 0.7115, 0.5417, 0.7308, 0.5, 0.7308, 0.4583, 0.5192, 0.5, 0.5192, 0.5, 0.5385, 0.4583, 0.5385, 0.4583, 0.5385, 0.5, 0.5385, 0.5, 0.5577, 0.4583, 0.5577, 0.4583, 0.5577, 0.5, 0.5577, 0.5, 0.5769, 0.4583, 0.5769, 0.4583, 0.5769, 0.5, 0.5769, 0.5, 0.5962, 0.4583, 0.5962, 0.4583, 0.5962, 0.5, 0.5962, 0.5, 0.6154, 0.4583, 0.6154, 0.4583, 0.6154, 0.5, 0.6154, 0.5, 0.6346, 0.4583, 0.6346, 0.4583, 0.6346, 0.5, 0.6346, 0.5, 0.6538, 0.4583, 0.6538, 0.4583, 0.6538, 0.5, 0.6538, 0.5, 0.6731, 0.4583, 0.6731, 0.4583, 0.6731, 0.5, 0.6731, 0.5, 0.6923, 0.4583, 0.6923, 0.4583, 0.6923, 0.5, 0.6923, 0.5, 0.7115, 0.4583, 0.7115, 0.4583, 0.7115, 0.5, 0.7115, 0.5, 0.7308, 0.4583, 0.7308, 0.4167, 0.5192, 0.4583, 0.5192, 0.4583, 0.5385, 0.4167, 0.5385, 0.4167, 0.5385, 0.4583, 0.5385, 0.4583, 0.5577, 0.4167, 0.5577, 0.4167, 0.5577, 0.4583, 0.5577, 0.4583, 0.5769, 0.4167, 0.5769, 0.4167, 0.5769, 0.4583, 0.5769, 0.4583, 0.5962, 0.4167, 0.5962, 0.4167, 0.5962, 0.4583, 0.5962, 0.4583, 0.6154, 0.4167, 0.6154, 0.4167, 0.6154, 0.4583, 0.6154, 0.4583, 0.6346, 0.4167, 0.6346, 0.4167, 0.6346, 0.4583, 0.6346, 0.4583, 0.6538, 0.4167, 0.6538, 0.4167, 0.6538, 0.4583, 0.6538, 0.4583, 0.6731, 0.4167, 0.6731, 0.4167, 0.6731, 0.4583, 0.6731, 0.4583, 0.6923, 0.4167, 0.6923, 0.4167, 0.6923, 0.4583, 0.6923, 0.4583, 0.7115, 0.4167, 0.7115, 0.4167, 0.7115, 0.4583, 0.7115, 0.4583, 0.7308, 0.4167, 0.7308])
me_cube.materials.append(mat_table_material)
me_cube.materials.append(mat_stand_material)
me_cube.materials.append(mat_material_003)
me_cube.materials.append(mat_material_004)
me_cube.use_remesh_preserve_volume = False
me_cube.use_remesh_preserve_attributes = False
me_cube.use_mirror_vertex_groups = False
me_cube.update()
me_plane = bpy.data.meshes.new('Plane')
me_plane.from_pydata([(-1.0, -1.0, 0.0), (1.0, -1.0, 0.0), (-1.0, 1.0, 0.0), (1.0, 1.0, 0.0)], [], [(0, 1, 3, 2)])
_uv = me_plane.uv_layers.new(name='UVMap')
_uv.uv.foreach_set('vector', [0.0, 0.0, 1.0, 0.0, 1.0, 1.0, 0.0, 1.0])
me_plane.use_remesh_fix_poles = True
me_plane.use_remesh_preserve_attributes = False
me_plane.update()

# ---- objects
ob_cube = bpy.data.objects.new('Cube', me_cube)
ob_screen = bpy.data.objects.new('Screen', me_plane)

# ---- transforms, parenting, visibility, modifiers, constraints
ob_cube.location = (0.0, 0.0, 0.0)
ob_cube.scale = (1.0, 3.0, 1.0)
ob_cube.lock_rotations_4d = False
ob_cube.empty_display_type = 'ARROWS'
ob_cube.lineart.crease_threshold = 0.0
ob_screen.parent = ob_cube
ob_screen.matrix_parent_inverse = Matrix(((1.0, -0.0, 0.0, -0.0), (-0.0, 0.3333, -0.0, 0.0), (0.0, -0.0, 1.0, 1.0), (-0.0, 0.0, -0.0, 1.0)))
ob_screen.location = (0.6935, -1.708e-07, 2.364)
ob_screen.rotation_euler = (5.48e-10, 1.07, 8.881e-09)
ob_screen.scale = (0.675, -2.499, 0.4517)

# ---- collection membership
col_collection.objects.link(ob_cube)
col_collection.objects.link(ob_screen)

# ---- scene / render settings (as saved in the file)
scene.frame_start = 1; scene.frame_end = 250; scene.frame_set(3)
scene.render.engine = 'BLENDER_EEVEE_NEXT'
scene.cycles.use_denoising = False
scene.cycles.samples = 128
scene.cycles.sampling_pattern = 'TABULATED_SOBOL'
scene.cycles.use_adaptive_sampling = False
scene.cycles.use_light_tree = False
scene.view_settings.view_transform = 'Filmic'
bpy.context.view_layer.update()

# ---- added for rendering (the .blend has no active camera and no usable light): camera, sun
cam_auto = bpy.data.cameras.new('AutoCamera')
cam_auto.lens = 50.0
cam_auto.sensor_width = 36.0
cam_auto.clip_end = 1000.0
ob_auto_camera = bpy.data.objects.new('AutoCamera', cam_auto)
scene.collection.objects.link(ob_auto_camera)
ob_auto_camera.location = (7.2177, -8.53265, 7.81909)
ob_auto_camera.rotation_euler = (1.09748, -7.21219e-08, 0.694738)
scene.camera = ob_auto_camera
light_auto_sun = bpy.data.lights.new('AutoSun', 'SUN')
light_auto_sun.energy = 3.0
light_auto_sun.angle = 0.0523599
ob_auto_sun = bpy.data.objects.new('AutoSun', light_auto_sun)
scene.collection.objects.link(ob_auto_sun)
ob_auto_sun.rotation_euler = (0.872665, 0.174533, 0.523599)
bpy.context.view_layer.update()
